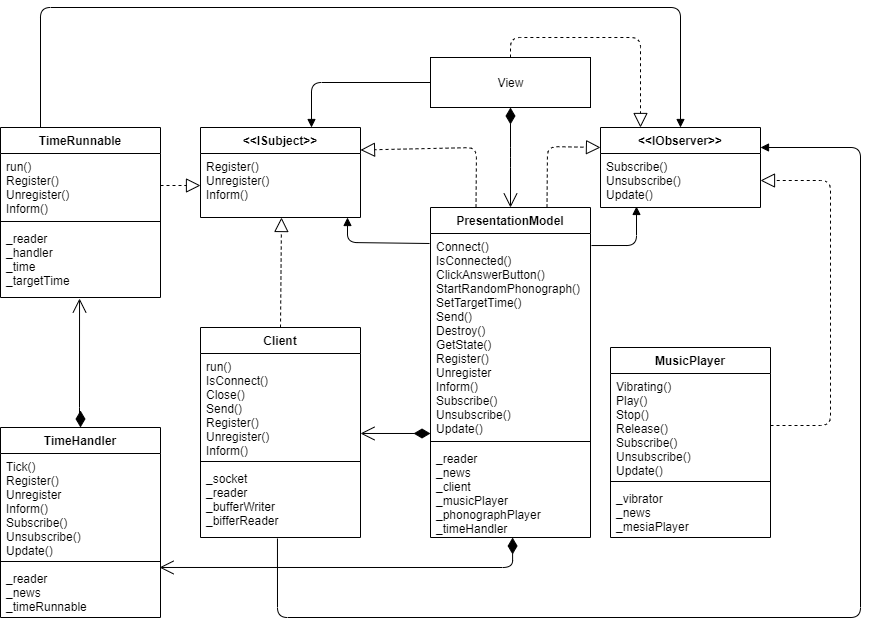

The diagram above was exported from draw.io. Its source (the exported page's mxGraphModel, read from the mxfile embedded in the PNG):
<mxGraphModel dx="2248" dy="1882" grid="1" gridSize="10" guides="1" tooltips="1" connect="1" arrows="1" fold="1" page="1" pageScale="1" pageWidth="827" pageHeight="1169" math="0" shadow="0">
  <root>
    <mxCell id="0" />
    <mxCell id="1" parent="0" />
    <mxCell id="aRpOWzsnyKFv1EIwjuIr-120" value="" style="endArrow=block;dashed=1;endFill=0;endSize=12;html=1;exitX=0.5;exitY=0;exitDx=0;exitDy=0;entryX=0.25;entryY=0;entryDx=0;entryDy=0;" parent="1" source="aRpOWzsnyKFv1EIwjuIr-127" target="q1h9N9c8Aqv_DBAMq_BT-5" edge="1">
      <mxGeometry width="160" relative="1" as="geometry">
        <mxPoint x="551" y="180" as="sourcePoint" />
        <mxPoint x="672" y="180" as="targetPoint" />
        <Array as="points">
          <mxPoint x="450" y="10" />
          <mxPoint x="580" y="10" />
        </Array>
      </mxGeometry>
    </mxCell>
    <mxCell id="aRpOWzsnyKFv1EIwjuIr-127" value="View" style="html=1;" parent="1" vertex="1">
      <mxGeometry x="370" y="30" width="160" height="50" as="geometry" />
    </mxCell>
    <mxCell id="aRpOWzsnyKFv1EIwjuIr-158" value="" style="endArrow=block;dashed=1;endFill=0;endSize=12;html=1;exitX=0.25;exitY=0;exitDx=0;exitDy=0;entryX=1;entryY=0.25;entryDx=0;entryDy=0;" parent="1" edge="1" target="q1h9N9c8Aqv_DBAMq_BT-1">
      <mxGeometry width="160" relative="1" as="geometry">
        <mxPoint x="415.5" y="180" as="sourcePoint" />
        <mxPoint x="322" y="115" as="targetPoint" />
        <Array as="points">
          <mxPoint x="416" y="120" />
        </Array>
      </mxGeometry>
    </mxCell>
    <mxCell id="aRpOWzsnyKFv1EIwjuIr-159" value="" style="endArrow=block;dashed=1;endFill=0;endSize=12;html=1;entryX=0;entryY=0.25;entryDx=0;entryDy=0;exitX=0.75;exitY=0;exitDx=0;exitDy=0;" parent="1" target="q1h9N9c8Aqv_DBAMq_BT-5" edge="1">
      <mxGeometry width="160" relative="1" as="geometry">
        <mxPoint x="486.5" y="180" as="sourcePoint" />
        <mxPoint x="530" y="115" as="targetPoint" />
        <Array as="points">
          <mxPoint x="487" y="119" />
        </Array>
      </mxGeometry>
    </mxCell>
    <mxCell id="aRpOWzsnyKFv1EIwjuIr-160" value="" style="endArrow=open;html=1;endSize=12;startArrow=diamondThin;startSize=14;startFill=1;edgeStyle=orthogonalEdgeStyle;align=left;verticalAlign=bottom;exitX=0.5;exitY=1;exitDx=0;exitDy=0;entryX=0.5;entryY=0;entryDx=0;entryDy=0;" parent="1" source="aRpOWzsnyKFv1EIwjuIr-127" target="q1h9N9c8Aqv_DBAMq_BT-16" edge="1">
      <mxGeometry x="1" y="153" relative="1" as="geometry">
        <mxPoint x="590" y="250" as="sourcePoint" />
        <mxPoint x="486.5" y="230" as="targetPoint" />
        <Array as="points">
          <mxPoint x="450" y="130" />
          <mxPoint x="450" y="130" />
        </Array>
        <mxPoint x="150" y="123" as="offset" />
      </mxGeometry>
    </mxCell>
    <mxCell id="aRpOWzsnyKFv1EIwjuIr-178" value="" style="endArrow=open;html=1;endSize=12;startArrow=diamondThin;startSize=14;startFill=1;edgeStyle=orthogonalEdgeStyle;align=left;verticalAlign=bottom;entryX=0.994;entryY=0.038;entryDx=0;entryDy=0;entryPerimeter=0;exitX=0.513;exitY=1;exitDx=0;exitDy=0;exitPerimeter=0;" parent="1" source="q1h9N9c8Aqv_DBAMq_BT-19" target="q1h9N9c8Aqv_DBAMq_BT-14" edge="1">
      <mxGeometry x="1" y="153" relative="1" as="geometry">
        <mxPoint x="393" y="510" as="sourcePoint" />
        <mxPoint x="230" y="538" as="targetPoint" />
        <Array as="points">
          <mxPoint x="452" y="540" />
        </Array>
        <mxPoint x="150" y="123" as="offset" />
      </mxGeometry>
    </mxCell>
    <mxCell id="4zLZ50tJm5NRUr090JcN-1" value="" style="endArrow=block;endFill=1;html=1;edgeStyle=orthogonalEdgeStyle;align=left;verticalAlign=top;exitX=0;exitY=0.5;exitDx=0;exitDy=0;entryX=0.5;entryY=0;entryDx=0;entryDy=0;" parent="1" source="aRpOWzsnyKFv1EIwjuIr-127" edge="1">
      <mxGeometry x="-1" relative="1" as="geometry">
        <mxPoint x="490" y="460" as="sourcePoint" />
        <mxPoint x="251" y="100" as="targetPoint" />
        <Array as="points">
          <mxPoint x="251" y="55" />
        </Array>
      </mxGeometry>
    </mxCell>
    <mxCell id="4zLZ50tJm5NRUr090JcN-2" value="" style="resizable=0;html=1;align=left;verticalAlign=bottom;labelBackgroundColor=#ffffff;fontSize=10;" parent="4zLZ50tJm5NRUr090JcN-1" connectable="0" vertex="1">
      <mxGeometry x="-1" relative="1" as="geometry" />
    </mxCell>
    <mxCell id="4zLZ50tJm5NRUr090JcN-3" value="" style="endArrow=block;endFill=1;html=1;edgeStyle=orthogonalEdgeStyle;align=left;verticalAlign=top;exitX=-0.006;exitY=0.049;exitDx=0;exitDy=0;exitPerimeter=0;" parent="1" source="q1h9N9c8Aqv_DBAMq_BT-17" edge="1">
      <mxGeometry x="-1" relative="1" as="geometry">
        <mxPoint x="380" y="215" as="sourcePoint" />
        <mxPoint x="287" y="190" as="targetPoint" />
        <Array as="points">
          <mxPoint x="287" y="215" />
        </Array>
      </mxGeometry>
    </mxCell>
    <mxCell id="4zLZ50tJm5NRUr090JcN-4" value="" style="resizable=0;html=1;align=left;verticalAlign=bottom;labelBackgroundColor=#ffffff;fontSize=10;" parent="4zLZ50tJm5NRUr090JcN-3" connectable="0" vertex="1">
      <mxGeometry x="-1" relative="1" as="geometry" />
    </mxCell>
    <mxCell id="4zLZ50tJm5NRUr090JcN-5" value="" style="endArrow=block;endFill=1;html=1;edgeStyle=orthogonalEdgeStyle;align=left;verticalAlign=top;entryX=0.225;entryY=0.981;entryDx=0;entryDy=0;entryPerimeter=0;exitX=1.006;exitY=0.059;exitDx=0;exitDy=0;exitPerimeter=0;" parent="1" source="q1h9N9c8Aqv_DBAMq_BT-17" target="q1h9N9c8Aqv_DBAMq_BT-6" edge="1">
      <mxGeometry x="-1" relative="1" as="geometry">
        <mxPoint x="610" y="240" as="sourcePoint" />
        <mxPoint x="565.5" y="140" as="targetPoint" />
        <Array as="points">
          <mxPoint x="576" y="218" />
        </Array>
      </mxGeometry>
    </mxCell>
    <mxCell id="4zLZ50tJm5NRUr090JcN-6" value="" style="resizable=0;html=1;align=left;verticalAlign=bottom;labelBackgroundColor=#ffffff;fontSize=10;" parent="4zLZ50tJm5NRUr090JcN-5" connectable="0" vertex="1">
      <mxGeometry x="-1" relative="1" as="geometry" />
    </mxCell>
    <mxCell id="4zLZ50tJm5NRUr090JcN-7" value="" style="endArrow=block;endFill=1;html=1;edgeStyle=orthogonalEdgeStyle;align=left;verticalAlign=top;entryX=0.5;entryY=0;entryDx=0;entryDy=0;exitX=0.25;exitY=0;exitDx=0;exitDy=0;" parent="1" source="q1h9N9c8Aqv_DBAMq_BT-7" target="q1h9N9c8Aqv_DBAMq_BT-5" edge="1">
      <mxGeometry x="-1" relative="1" as="geometry">
        <mxPoint x="140" y="470" as="sourcePoint" />
        <mxPoint x="601" y="90" as="targetPoint" />
        <Array as="points">
          <mxPoint x="-20" y="-20" />
          <mxPoint x="620" y="-20" />
        </Array>
      </mxGeometry>
    </mxCell>
    <mxCell id="4zLZ50tJm5NRUr090JcN-8" value="" style="resizable=0;html=1;align=left;verticalAlign=bottom;labelBackgroundColor=#ffffff;fontSize=10;" parent="4zLZ50tJm5NRUr090JcN-7" connectable="0" vertex="1">
      <mxGeometry x="-1" relative="1" as="geometry" />
    </mxCell>
    <mxCell id="q1h9N9c8Aqv_DBAMq_BT-5" value="&lt;&lt;IObserver&gt;&gt;" style="swimlane;fontStyle=1;align=center;verticalAlign=top;childLayout=stackLayout;horizontal=1;startSize=26;horizontalStack=0;resizeParent=1;resizeParentMax=0;resizeLast=0;collapsible=1;marginBottom=0;" vertex="1" parent="1">
      <mxGeometry x="540" y="100" width="160" height="80" as="geometry" />
    </mxCell>
    <mxCell id="q1h9N9c8Aqv_DBAMq_BT-6" value="Subscribe()&#10;Unsubscribe()&#10;Update()" style="text;strokeColor=none;fillColor=none;align=left;verticalAlign=top;spacingLeft=4;spacingRight=4;overflow=hidden;rotatable=0;points=[[0,0.5],[1,0.5]];portConstraint=eastwest;" vertex="1" parent="q1h9N9c8Aqv_DBAMq_BT-5">
      <mxGeometry y="26" width="160" height="54" as="geometry" />
    </mxCell>
    <mxCell id="q1h9N9c8Aqv_DBAMq_BT-16" value="PresentationModel" style="swimlane;fontStyle=1;align=center;verticalAlign=top;childLayout=stackLayout;horizontal=1;startSize=26;horizontalStack=0;resizeParent=1;resizeParentMax=0;resizeLast=0;collapsible=1;marginBottom=0;" vertex="1" parent="1">
      <mxGeometry x="370" y="180" width="160" height="330" as="geometry" />
    </mxCell>
    <mxCell id="q1h9N9c8Aqv_DBAMq_BT-17" value="Connect()&#10;IsConnected()&#10;ClickAnswerButton()&#10;StartRandomPhonograph()&#10;SetTargetTime()&#10;Send()&#10;Destroy()&#10;GetState()&#10;Register()&#10;Unregister&#10;Inform()&#10;Subscribe()&#10;Unsubscribe()&#10;Update()" style="text;strokeColor=none;fillColor=none;align=left;verticalAlign=top;spacingLeft=4;spacingRight=4;overflow=hidden;rotatable=0;points=[[0,0.5],[1,0.5]];portConstraint=eastwest;" vertex="1" parent="q1h9N9c8Aqv_DBAMq_BT-16">
      <mxGeometry y="26" width="160" height="204" as="geometry" />
    </mxCell>
    <mxCell id="q1h9N9c8Aqv_DBAMq_BT-18" value="" style="line;strokeWidth=1;fillColor=none;align=left;verticalAlign=middle;spacingTop=-1;spacingLeft=3;spacingRight=3;rotatable=0;labelPosition=right;points=[];portConstraint=eastwest;" vertex="1" parent="q1h9N9c8Aqv_DBAMq_BT-16">
      <mxGeometry y="230" width="160" height="8" as="geometry" />
    </mxCell>
    <mxCell id="q1h9N9c8Aqv_DBAMq_BT-19" value="_reader&#10;_news&#10;_client&#10;_musicPlayer&#10;_phonographPlayer&#10;_timeHandler" style="text;strokeColor=none;fillColor=none;align=left;verticalAlign=top;spacingLeft=4;spacingRight=4;overflow=hidden;rotatable=0;points=[[0,0.5],[1,0.5]];portConstraint=eastwest;" vertex="1" parent="q1h9N9c8Aqv_DBAMq_BT-16">
      <mxGeometry y="238" width="160" height="92" as="geometry" />
    </mxCell>
    <mxCell id="q1h9N9c8Aqv_DBAMq_BT-25" value="" style="endArrow=block;dashed=1;endFill=0;endSize=12;html=1;exitX=1;exitY=0.5;exitDx=0;exitDy=0;entryX=1;entryY=0.5;entryDx=0;entryDy=0;" edge="1" parent="1" source="q1h9N9c8Aqv_DBAMq_BT-22" target="q1h9N9c8Aqv_DBAMq_BT-6">
      <mxGeometry width="160" relative="1" as="geometry">
        <mxPoint x="681" y="293" as="sourcePoint" />
        <mxPoint x="682" y="190" as="targetPoint" />
        <Array as="points">
          <mxPoint x="770" y="398" />
          <mxPoint x="770" y="153" />
        </Array>
      </mxGeometry>
    </mxCell>
    <mxCell id="q1h9N9c8Aqv_DBAMq_BT-31" value="" style="endArrow=open;html=1;endSize=12;startArrow=diamondThin;startSize=14;startFill=1;edgeStyle=orthogonalEdgeStyle;align=left;verticalAlign=bottom;entryX=1;entryY=0.769;entryDx=0;entryDy=0;entryPerimeter=0;" edge="1" parent="1" target="q1h9N9c8Aqv_DBAMq_BT-27">
      <mxGeometry x="1" y="153" relative="1" as="geometry">
        <mxPoint x="370" y="406" as="sourcePoint" />
        <mxPoint x="300" y="308" as="targetPoint" />
        <Array as="points" />
        <mxPoint x="150" y="123" as="offset" />
      </mxGeometry>
    </mxCell>
    <mxCell id="q1h9N9c8Aqv_DBAMq_BT-32" value="" style="endArrow=block;dashed=1;endFill=0;endSize=12;html=1;exitX=0.5;exitY=0;exitDx=0;exitDy=0;" edge="1" parent="1" source="q1h9N9c8Aqv_DBAMq_BT-26">
      <mxGeometry width="160" relative="1" as="geometry">
        <mxPoint x="425.5" y="190" as="sourcePoint" />
        <mxPoint x="221" y="190" as="targetPoint" />
        <Array as="points" />
      </mxGeometry>
    </mxCell>
    <mxCell id="q1h9N9c8Aqv_DBAMq_BT-34" value="" style="endArrow=block;endFill=1;html=1;edgeStyle=orthogonalEdgeStyle;align=left;verticalAlign=top;entryX=1;entryY=0.25;entryDx=0;entryDy=0;exitX=0.481;exitY=1.014;exitDx=0;exitDy=0;exitPerimeter=0;" edge="1" parent="1" source="q1h9N9c8Aqv_DBAMq_BT-29" target="q1h9N9c8Aqv_DBAMq_BT-5">
      <mxGeometry x="-1" relative="1" as="geometry">
        <mxPoint x="-50" y="298" as="sourcePoint" />
        <mxPoint x="630" y="110" as="targetPoint" />
        <Array as="points">
          <mxPoint x="217" y="590" />
          <mxPoint x="800" y="590" />
          <mxPoint x="800" y="120" />
        </Array>
      </mxGeometry>
    </mxCell>
    <mxCell id="q1h9N9c8Aqv_DBAMq_BT-35" value="" style="resizable=0;html=1;align=left;verticalAlign=bottom;labelBackgroundColor=#ffffff;fontSize=10;" connectable="0" vertex="1" parent="q1h9N9c8Aqv_DBAMq_BT-34">
      <mxGeometry x="-1" relative="1" as="geometry" />
    </mxCell>
    <mxCell id="q1h9N9c8Aqv_DBAMq_BT-11" value="TimeHandler" style="swimlane;fontStyle=1;align=center;verticalAlign=top;childLayout=stackLayout;horizontal=1;startSize=26;horizontalStack=0;resizeParent=1;resizeParentMax=0;resizeLast=0;collapsible=1;marginBottom=0;" vertex="1" parent="1">
      <mxGeometry x="-60" y="400" width="160" height="190" as="geometry" />
    </mxCell>
    <mxCell id="q1h9N9c8Aqv_DBAMq_BT-12" value="Tick()&#10;Register()&#10;Unregister&#10;Inform()&#10;Subscribe()&#10;Unsubscribe()&#10;Update()" style="text;strokeColor=none;fillColor=none;align=left;verticalAlign=top;spacingLeft=4;spacingRight=4;overflow=hidden;rotatable=0;points=[[0,0.5],[1,0.5]];portConstraint=eastwest;" vertex="1" parent="q1h9N9c8Aqv_DBAMq_BT-11">
      <mxGeometry y="26" width="160" height="104" as="geometry" />
    </mxCell>
    <mxCell id="q1h9N9c8Aqv_DBAMq_BT-13" value="" style="line;strokeWidth=1;fillColor=none;align=left;verticalAlign=middle;spacingTop=-1;spacingLeft=3;spacingRight=3;rotatable=0;labelPosition=right;points=[];portConstraint=eastwest;" vertex="1" parent="q1h9N9c8Aqv_DBAMq_BT-11">
      <mxGeometry y="130" width="160" height="8" as="geometry" />
    </mxCell>
    <mxCell id="q1h9N9c8Aqv_DBAMq_BT-14" value="_reader&#10;_news&#10;_timeRunnable" style="text;strokeColor=none;fillColor=none;align=left;verticalAlign=top;spacingLeft=4;spacingRight=4;overflow=hidden;rotatable=0;points=[[0,0.5],[1,0.5]];portConstraint=eastwest;" vertex="1" parent="q1h9N9c8Aqv_DBAMq_BT-11">
      <mxGeometry y="138" width="160" height="52" as="geometry" />
    </mxCell>
    <mxCell id="q1h9N9c8Aqv_DBAMq_BT-1" value="&lt;&lt;ISubject&gt;&gt;" style="swimlane;fontStyle=1;align=center;verticalAlign=top;childLayout=stackLayout;horizontal=1;startSize=26;horizontalStack=0;resizeParent=1;resizeParentMax=0;resizeLast=0;collapsible=1;marginBottom=0;" vertex="1" parent="1">
      <mxGeometry x="140" y="100" width="160" height="90" as="geometry" />
    </mxCell>
    <mxCell id="q1h9N9c8Aqv_DBAMq_BT-2" value="Register()&#10;Unregister()&#10;Inform()" style="text;strokeColor=none;fillColor=none;align=left;verticalAlign=top;spacingLeft=4;spacingRight=4;overflow=hidden;rotatable=0;points=[[0,0.5],[1,0.5]];portConstraint=eastwest;" vertex="1" parent="q1h9N9c8Aqv_DBAMq_BT-1">
      <mxGeometry y="26" width="160" height="64" as="geometry" />
    </mxCell>
    <mxCell id="q1h9N9c8Aqv_DBAMq_BT-26" value="Client" style="swimlane;fontStyle=1;align=center;verticalAlign=top;childLayout=stackLayout;horizontal=1;startSize=26;horizontalStack=0;resizeParent=1;resizeParentMax=0;resizeLast=0;collapsible=1;marginBottom=0;" vertex="1" parent="1">
      <mxGeometry x="140" y="300" width="160" height="210" as="geometry" />
    </mxCell>
    <mxCell id="q1h9N9c8Aqv_DBAMq_BT-27" value="run()&#10;IsConnect()&#10;Close()&#10;Send()&#10;Register()&#10;Unregister()&#10;Inform()" style="text;strokeColor=none;fillColor=none;align=left;verticalAlign=top;spacingLeft=4;spacingRight=4;overflow=hidden;rotatable=0;points=[[0,0.5],[1,0.5]];portConstraint=eastwest;" vertex="1" parent="q1h9N9c8Aqv_DBAMq_BT-26">
      <mxGeometry y="26" width="160" height="104" as="geometry" />
    </mxCell>
    <mxCell id="q1h9N9c8Aqv_DBAMq_BT-28" value="" style="line;strokeWidth=1;fillColor=none;align=left;verticalAlign=middle;spacingTop=-1;spacingLeft=3;spacingRight=3;rotatable=0;labelPosition=right;points=[];portConstraint=eastwest;" vertex="1" parent="q1h9N9c8Aqv_DBAMq_BT-26">
      <mxGeometry y="130" width="160" height="8" as="geometry" />
    </mxCell>
    <mxCell id="q1h9N9c8Aqv_DBAMq_BT-29" value="_socket&#10;_reader&#10;_bufferWriter&#10;_bifferReader" style="text;strokeColor=none;fillColor=none;align=left;verticalAlign=top;spacingLeft=4;spacingRight=4;overflow=hidden;rotatable=0;points=[[0,0.5],[1,0.5]];portConstraint=eastwest;" vertex="1" parent="q1h9N9c8Aqv_DBAMq_BT-26">
      <mxGeometry y="138" width="160" height="72" as="geometry" />
    </mxCell>
    <mxCell id="q1h9N9c8Aqv_DBAMq_BT-21" value="MusicPlayer" style="swimlane;fontStyle=1;align=center;verticalAlign=top;childLayout=stackLayout;horizontal=1;startSize=26;horizontalStack=0;resizeParent=1;resizeParentMax=0;resizeLast=0;collapsible=1;marginBottom=0;" vertex="1" parent="1">
      <mxGeometry x="550" y="320" width="160" height="190" as="geometry" />
    </mxCell>
    <mxCell id="q1h9N9c8Aqv_DBAMq_BT-22" value="Vibrating()&#10;Play()&#10;Stop()&#10;Release()&#10;Subscribe()&#10;Unsubscribe()&#10;Update()" style="text;strokeColor=none;fillColor=none;align=left;verticalAlign=top;spacingLeft=4;spacingRight=4;overflow=hidden;rotatable=0;points=[[0,0.5],[1,0.5]];portConstraint=eastwest;" vertex="1" parent="q1h9N9c8Aqv_DBAMq_BT-21">
      <mxGeometry y="26" width="160" height="104" as="geometry" />
    </mxCell>
    <mxCell id="q1h9N9c8Aqv_DBAMq_BT-23" value="" style="line;strokeWidth=1;fillColor=none;align=left;verticalAlign=middle;spacingTop=-1;spacingLeft=3;spacingRight=3;rotatable=0;labelPosition=right;points=[];portConstraint=eastwest;" vertex="1" parent="q1h9N9c8Aqv_DBAMq_BT-21">
      <mxGeometry y="130" width="160" height="8" as="geometry" />
    </mxCell>
    <mxCell id="q1h9N9c8Aqv_DBAMq_BT-24" value="_vibrator&#10;_news&#10;_mesiaPlayer" style="text;strokeColor=none;fillColor=none;align=left;verticalAlign=top;spacingLeft=4;spacingRight=4;overflow=hidden;rotatable=0;points=[[0,0.5],[1,0.5]];portConstraint=eastwest;" vertex="1" parent="q1h9N9c8Aqv_DBAMq_BT-21">
      <mxGeometry y="138" width="160" height="52" as="geometry" />
    </mxCell>
    <mxCell id="q1h9N9c8Aqv_DBAMq_BT-7" value="TimeRunnable" style="swimlane;fontStyle=1;align=center;verticalAlign=top;childLayout=stackLayout;horizontal=1;startSize=26;horizontalStack=0;resizeParent=1;resizeParentMax=0;resizeLast=0;collapsible=1;marginBottom=0;" vertex="1" parent="1">
      <mxGeometry x="-60" y="100" width="160" height="170" as="geometry" />
    </mxCell>
    <mxCell id="q1h9N9c8Aqv_DBAMq_BT-8" value="run()&#10;Register()&#10;Unregister()&#10;Inform()" style="text;strokeColor=none;fillColor=none;align=left;verticalAlign=top;spacingLeft=4;spacingRight=4;overflow=hidden;rotatable=0;points=[[0,0.5],[1,0.5]];portConstraint=eastwest;" vertex="1" parent="q1h9N9c8Aqv_DBAMq_BT-7">
      <mxGeometry y="26" width="160" height="64" as="geometry" />
    </mxCell>
    <mxCell id="q1h9N9c8Aqv_DBAMq_BT-9" value="" style="line;strokeWidth=1;fillColor=none;align=left;verticalAlign=middle;spacingTop=-1;spacingLeft=3;spacingRight=3;rotatable=0;labelPosition=right;points=[];portConstraint=eastwest;" vertex="1" parent="q1h9N9c8Aqv_DBAMq_BT-7">
      <mxGeometry y="90" width="160" height="8" as="geometry" />
    </mxCell>
    <mxCell id="q1h9N9c8Aqv_DBAMq_BT-10" value="_reader&#10;_handler&#10;_time&#10;_targetTime" style="text;strokeColor=none;fillColor=none;align=left;verticalAlign=top;spacingLeft=4;spacingRight=4;overflow=hidden;rotatable=0;points=[[0,0.5],[1,0.5]];portConstraint=eastwest;" vertex="1" parent="q1h9N9c8Aqv_DBAMq_BT-7">
      <mxGeometry y="98" width="160" height="72" as="geometry" />
    </mxCell>
    <mxCell id="q1h9N9c8Aqv_DBAMq_BT-37" value="" style="endArrow=block;dashed=1;endFill=0;endSize=12;html=1;exitX=1;exitY=0.5;exitDx=0;exitDy=0;entryX=0;entryY=0.5;entryDx=0;entryDy=0;" edge="1" parent="1" source="q1h9N9c8Aqv_DBAMq_BT-8" target="q1h9N9c8Aqv_DBAMq_BT-2">
      <mxGeometry width="160" relative="1" as="geometry">
        <mxPoint x="230" y="310" as="sourcePoint" />
        <mxPoint x="231" y="190" as="targetPoint" />
        <Array as="points" />
      </mxGeometry>
    </mxCell>
    <mxCell id="q1h9N9c8Aqv_DBAMq_BT-38" value="" style="endArrow=open;html=1;endSize=12;startArrow=diamondThin;startSize=14;startFill=1;edgeStyle=orthogonalEdgeStyle;align=left;verticalAlign=bottom;entryX=0.494;entryY=1.014;entryDx=0;entryDy=0;entryPerimeter=0;exitX=0.5;exitY=0;exitDx=0;exitDy=0;" edge="1" parent="1" source="q1h9N9c8Aqv_DBAMq_BT-11" target="q1h9N9c8Aqv_DBAMq_BT-10">
      <mxGeometry x="1" y="153" relative="1" as="geometry">
        <mxPoint x="380" y="416" as="sourcePoint" />
        <mxPoint x="310" y="415.9760000000001" as="targetPoint" />
        <Array as="points">
          <mxPoint x="20" y="390" />
          <mxPoint x="19" y="390" />
        </Array>
        <mxPoint x="150" y="123" as="offset" />
      </mxGeometry>
    </mxCell>
  </root>
</mxGraphModel>